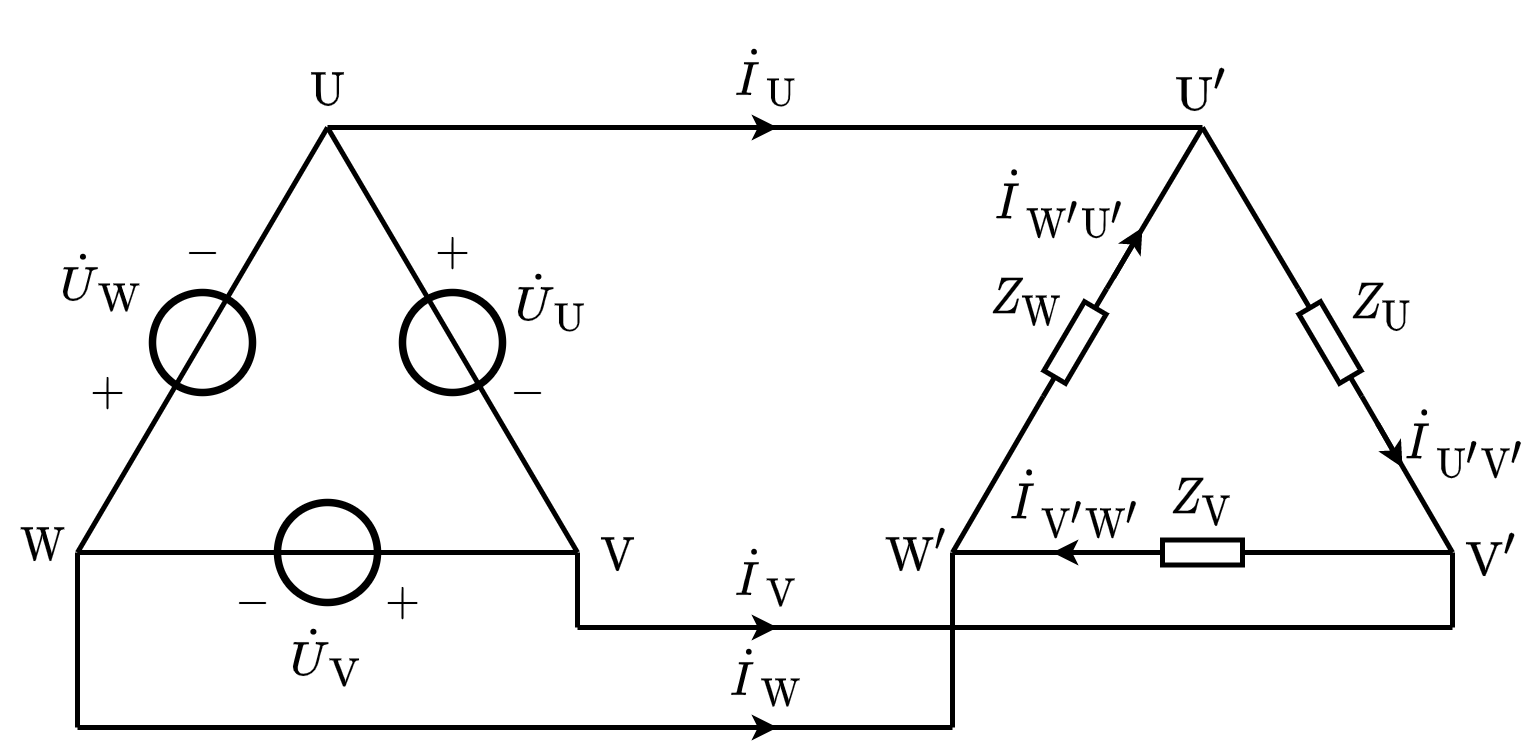

The diagram above was exported from draw.io. Its source (the exported page's mxGraphModel, read from the mxfile embedded in the PNG):
<mxGraphModel dx="314" dy="228" grid="1" gridSize="5" guides="1" tooltips="1" connect="1" arrows="1" fold="1" page="1" pageScale="1" pageWidth="827" pageHeight="1169" math="1" shadow="0">
  <root>
    <mxCell id="0" />
    <mxCell id="1" parent="0" />
    <mxCell id="xHv-iX4G9i6xP9TIUUoD-20" value="" style="ellipse;whiteSpace=wrap;html=1;aspect=fixed;labelBorderColor=none;fontSize=8;strokeColor=default;strokeWidth=1.5;fillColor=none;" vertex="1" parent="1">
      <mxGeometry x="175" y="93" width="20" height="20" as="geometry" />
    </mxCell>
    <mxCell id="xHv-iX4G9i6xP9TIUUoD-24" value="" style="endArrow=none;html=1;rounded=0;fontSize=8;" edge="1" parent="1">
      <mxGeometry width="50" height="50" relative="1" as="geometry">
        <mxPoint x="110" y="145" as="sourcePoint" />
        <mxPoint x="160" y="60" as="targetPoint" />
      </mxGeometry>
    </mxCell>
    <mxCell id="xHv-iX4G9i6xP9TIUUoD-4" value="" style="ellipse;whiteSpace=wrap;html=1;aspect=fixed;labelBorderColor=none;fontSize=8;strokeColor=default;strokeWidth=1.5;fillColor=none;" vertex="1" parent="1">
      <mxGeometry x="125" y="93" width="20" height="20" as="geometry" />
    </mxCell>
    <mxCell id="xHv-iX4G9i6xP9TIUUoD-5" value="" style="endArrow=none;html=1;rounded=0;fontSize=8;startSize=4;endSize=4;" edge="1" parent="1">
      <mxGeometry width="50" height="50" relative="1" as="geometry">
        <mxPoint x="210" y="145" as="sourcePoint" />
        <mxPoint x="160" y="60" as="targetPoint" />
      </mxGeometry>
    </mxCell>
    <mxCell id="xHv-iX4G9i6xP9TIUUoD-12" value="" style="ellipse;whiteSpace=wrap;html=1;aspect=fixed;labelBorderColor=none;fontSize=8;strokeColor=default;strokeWidth=1.5;fillColor=none;" vertex="1" parent="1">
      <mxGeometry x="150" y="135" width="20" height="20" as="geometry" />
    </mxCell>
    <mxCell id="xHv-iX4G9i6xP9TIUUoD-13" value="" style="endArrow=none;html=1;rounded=0;fontSize=8;startSize=4;endSize=4;" edge="1" parent="1">
      <mxGeometry width="50" height="50" relative="1" as="geometry">
        <mxPoint x="110" y="145" as="sourcePoint" />
        <mxPoint x="210" y="145" as="targetPoint" />
      </mxGeometry>
    </mxCell>
    <mxCell id="xHv-iX4G9i6xP9TIUUoD-14" value="\(\dot{U}_\mathrm{W}\)" style="text;html=1;resizable=1;autosize=1;align=center;verticalAlign=middle;points=[];fillColor=none;strokeColor=none;rounded=0;comic=0;movable=1;rotatable=1;deletable=1;editable=1;connectable=0;fontSize=8;" vertex="1" parent="1">
      <mxGeometry x="105" y="80.5" width="20" height="20" as="geometry" />
    </mxCell>
    <mxCell id="xHv-iX4G9i6xP9TIUUoD-49" value="" style="endArrow=classic;html=1;rounded=0;startSize=2;endSize=2;fontSize=8;" edge="1" parent="1">
      <mxGeometry width="50" height="50" relative="1" as="geometry">
        <mxPoint x="235" y="60" as="sourcePoint" />
        <mxPoint x="250" y="60" as="targetPoint" />
      </mxGeometry>
    </mxCell>
    <mxCell id="xHv-iX4G9i6xP9TIUUoD-50" value="$$\dot{I}_\mathrm{U}$$" style="text;html=1;align=center;verticalAlign=middle;resizable=1;points=[];autosize=1;strokeColor=none;fillColor=none;fontSize=8;movable=1;rotatable=1;deletable=1;editable=1;connectable=1;" vertex="1" parent="1">
      <mxGeometry x="235" y="40" width="25" height="20" as="geometry" />
    </mxCell>
    <mxCell id="xHv-iX4G9i6xP9TIUUoD-53" value="" style="endArrow=classic;html=1;rounded=0;startSize=2;endSize=2;fontSize=8;" edge="1" parent="1">
      <mxGeometry width="50" height="50" relative="1" as="geometry">
        <mxPoint x="225" y="180" as="sourcePoint" />
        <mxPoint x="250" y="180" as="targetPoint" />
      </mxGeometry>
    </mxCell>
    <mxCell id="xHv-iX4G9i6xP9TIUUoD-55" value="" style="endArrow=classic;html=1;rounded=0;startSize=2;endSize=2;fontSize=8;" edge="1" parent="1">
      <mxGeometry width="50" height="50" relative="1" as="geometry">
        <mxPoint x="230" y="160" as="sourcePoint" />
        <mxPoint x="250" y="160" as="targetPoint" />
      </mxGeometry>
    </mxCell>
    <mxCell id="xHv-iX4G9i6xP9TIUUoD-57" value="\(\dot{U}_\mathrm{U}\)" style="text;html=1;resizable=1;autosize=1;align=center;verticalAlign=middle;points=[];fillColor=none;strokeColor=none;rounded=0;comic=0;movable=1;rotatable=1;deletable=1;editable=1;connectable=0;fontSize=8;" vertex="1" parent="1">
      <mxGeometry x="195" y="85" width="20" height="20" as="geometry" />
    </mxCell>
    <mxCell id="xHv-iX4G9i6xP9TIUUoD-58" value="\(\dot{U}_\mathrm{V}\)" style="text;html=1;resizable=1;autosize=1;align=center;verticalAlign=middle;points=[];fillColor=none;strokeColor=none;rounded=0;comic=0;movable=1;rotatable=1;deletable=1;editable=1;connectable=0;fontSize=8;" vertex="1" parent="1">
      <mxGeometry x="150" y="156" width="20" height="20" as="geometry" />
    </mxCell>
    <mxCell id="xHv-iX4G9i6xP9TIUUoD-59" value="" style="endArrow=none;html=1;rounded=0;fontSize=8;" edge="1" parent="1">
      <mxGeometry width="50" height="50" relative="1" as="geometry">
        <mxPoint x="160" y="60" as="sourcePoint" />
        <mxPoint x="335" y="60" as="targetPoint" />
      </mxGeometry>
    </mxCell>
    <mxCell id="xHv-iX4G9i6xP9TIUUoD-60" value="" style="endArrow=none;html=1;rounded=0;fontSize=8;" edge="1" parent="1">
      <mxGeometry width="50" height="50" relative="1" as="geometry">
        <mxPoint x="210" y="145" as="sourcePoint" />
        <mxPoint x="210" y="160" as="targetPoint" />
      </mxGeometry>
    </mxCell>
    <mxCell id="xHv-iX4G9i6xP9TIUUoD-62" value="" style="endArrow=none;html=1;rounded=0;fontSize=8;" edge="1" parent="1">
      <mxGeometry width="50" height="50" relative="1" as="geometry">
        <mxPoint x="110" y="145" as="sourcePoint" />
        <mxPoint x="110" y="180" as="targetPoint" />
      </mxGeometry>
    </mxCell>
    <mxCell id="xHv-iX4G9i6xP9TIUUoD-63" value="" style="endArrow=none;html=1;rounded=0;fontSize=8;" edge="1" parent="1">
      <mxGeometry width="50" height="50" relative="1" as="geometry">
        <mxPoint x="210" y="160" as="sourcePoint" />
        <mxPoint x="385" y="160" as="targetPoint" />
      </mxGeometry>
    </mxCell>
    <mxCell id="xHv-iX4G9i6xP9TIUUoD-64" value="" style="endArrow=none;html=1;rounded=0;fontSize=8;" edge="1" parent="1">
      <mxGeometry width="50" height="50" relative="1" as="geometry">
        <mxPoint x="110" y="180" as="sourcePoint" />
        <mxPoint x="285" y="180" as="targetPoint" />
      </mxGeometry>
    </mxCell>
    <mxCell id="xHv-iX4G9i6xP9TIUUoD-65" value="&lt;font style=&quot;font-size: 8px&quot;&gt;$$\mathrm{U}$$&lt;/font&gt;" style="text;html=1;align=center;verticalAlign=middle;resizable=1;points=[];autosize=1;strokeColor=none;fillColor=none;fontSize=8;movable=1;rotatable=1;deletable=1;editable=1;connectable=0;" vertex="1" parent="1">
      <mxGeometry x="150" y="45" width="20" height="15" as="geometry" />
    </mxCell>
    <mxCell id="xHv-iX4G9i6xP9TIUUoD-73" value="" style="endArrow=none;html=1;rounded=0;fontSize=8;startSize=4;endSize=4;exitX=1;exitY=0.5;exitDx=0;exitDy=0;exitPerimeter=0;" edge="1" parent="1" source="xHv-iX4G9i6xP9TIUUoD-29">
      <mxGeometry width="50" height="50" relative="1" as="geometry">
        <mxPoint x="335" y="80" as="sourcePoint" />
        <mxPoint x="335" y="60" as="targetPoint" />
      </mxGeometry>
    </mxCell>
    <mxCell id="xHv-iX4G9i6xP9TIUUoD-75" value="" style="endArrow=none;html=1;rounded=0;fontSize=8;entryX=0;entryY=0.5;entryDx=0;entryDy=0;entryPerimeter=0;" edge="1" parent="1" target="xHv-iX4G9i6xP9TIUUoD-29">
      <mxGeometry width="50" height="50" relative="1" as="geometry">
        <mxPoint x="285" y="145" as="sourcePoint" />
        <mxPoint x="335" y="100" as="targetPoint" />
      </mxGeometry>
    </mxCell>
    <mxCell id="xHv-iX4G9i6xP9TIUUoD-83" value="" style="endArrow=none;html=1;rounded=0;fontSize=8;startSize=4;endSize=4;exitX=0;exitY=0.5;exitDx=0;exitDy=0;exitPerimeter=0;" edge="1" parent="1" source="xHv-iX4G9i6xP9TIUUoD-97">
      <mxGeometry width="50" height="50" relative="1" as="geometry">
        <mxPoint x="285" y="145" as="sourcePoint" />
        <mxPoint x="385" y="145" as="targetPoint" />
      </mxGeometry>
    </mxCell>
    <mxCell id="xHv-iX4G9i6xP9TIUUoD-84" value="\(\dot{I}_\mathrm{W'U'}\)" style="text;html=1;resizable=1;autosize=1;align=center;verticalAlign=middle;points=[];fillColor=none;strokeColor=none;rounded=0;comic=0;movable=1;rotatable=1;deletable=1;editable=1;connectable=0;fontSize=8;" vertex="1" parent="1">
      <mxGeometry x="292" y="65" width="30" height="20" as="geometry" />
    </mxCell>
    <mxCell id="xHv-iX4G9i6xP9TIUUoD-85" value="\(\dot{I}_\mathrm{U'V'}\)" style="text;html=1;resizable=1;autosize=1;align=center;verticalAlign=middle;points=[];fillColor=none;strokeColor=none;rounded=0;comic=0;movable=1;rotatable=1;deletable=1;editable=1;connectable=0;fontSize=8;" vertex="1" parent="1">
      <mxGeometry x="375" y="112.5" width="25" height="20" as="geometry" />
    </mxCell>
    <mxCell id="xHv-iX4G9i6xP9TIUUoD-86" value="\(\dot{I}_\mathrm{V'W'}\)" style="text;html=1;resizable=1;autosize=1;align=center;verticalAlign=middle;points=[];fillColor=none;strokeColor=none;rounded=0;comic=0;movable=1;rotatable=1;deletable=1;editable=1;connectable=0;fontSize=8;" vertex="1" parent="1">
      <mxGeometry x="297" y="125" width="25" height="20" as="geometry" />
    </mxCell>
    <mxCell id="xHv-iX4G9i6xP9TIUUoD-87" value="" style="endArrow=none;html=1;rounded=0;fontSize=8;" edge="1" parent="1">
      <mxGeometry width="50" height="50" relative="1" as="geometry">
        <mxPoint x="385" y="145" as="sourcePoint" />
        <mxPoint x="385" y="160" as="targetPoint" />
      </mxGeometry>
    </mxCell>
    <mxCell id="xHv-iX4G9i6xP9TIUUoD-88" value="&lt;font style=&quot;font-size: 8px&quot;&gt;$$\mathrm{U}'$$&lt;/font&gt;" style="text;html=1;align=center;verticalAlign=middle;resizable=1;points=[];autosize=1;strokeColor=none;fillColor=none;connectable=0;movable=1;rotatable=1;deletable=1;editable=1;fontSize=8;allowArrows=0;" vertex="1" parent="1">
      <mxGeometry x="325" y="45" width="20" height="15" as="geometry" />
    </mxCell>
    <mxCell id="xHv-iX4G9i6xP9TIUUoD-29" value="" style="pointerEvents=1;verticalLabelPosition=bottom;shadow=0;dashed=0;align=center;html=1;verticalAlign=top;shape=mxgraph.electrical.resistors.resistor_1;fontSize=8;direction=north;rotation=30.47;" vertex="1" parent="1">
      <mxGeometry x="307" y="90.5" width="5" height="25" as="geometry" />
    </mxCell>
    <mxCell id="xHv-iX4G9i6xP9TIUUoD-97" value="" style="pointerEvents=1;verticalLabelPosition=bottom;shadow=0;dashed=0;align=center;html=1;verticalAlign=top;shape=mxgraph.electrical.resistors.resistor_1;fontSize=8;direction=north;rotation=-90;" vertex="1" parent="1">
      <mxGeometry x="332.5" y="132.5" width="5" height="25" as="geometry" />
    </mxCell>
    <mxCell id="xHv-iX4G9i6xP9TIUUoD-99" value="" style="endArrow=none;html=1;rounded=0;fontSize=8;entryX=1;entryY=0.5;entryDx=0;entryDy=0;entryPerimeter=0;" edge="1" parent="1" target="xHv-iX4G9i6xP9TIUUoD-97">
      <mxGeometry width="50" height="50" relative="1" as="geometry">
        <mxPoint x="285" y="145" as="sourcePoint" />
        <mxPoint x="335" y="105" as="targetPoint" />
      </mxGeometry>
    </mxCell>
    <mxCell id="xHv-iX4G9i6xP9TIUUoD-101" value="" style="endArrow=none;html=1;rounded=0;fontSize=8;" edge="1" parent="1">
      <mxGeometry width="50" height="50" relative="1" as="geometry">
        <mxPoint x="285" y="180" as="sourcePoint" />
        <mxPoint x="285" y="145" as="targetPoint" />
      </mxGeometry>
    </mxCell>
    <mxCell id="xHv-iX4G9i6xP9TIUUoD-102" value="$$Z_\mathrm{U}$$" style="text;html=1;align=center;verticalAlign=middle;resizable=1;points=[];autosize=1;strokeColor=none;fillColor=none;fontSize=8;movable=1;rotatable=1;deletable=1;editable=1;connectable=1;" vertex="1" parent="1">
      <mxGeometry x="362" y="86" width="17" height="20" as="geometry" />
    </mxCell>
    <mxCell id="xHv-iX4G9i6xP9TIUUoD-105" value="&lt;font style=&quot;font-size: 8px&quot;&gt;$$\mathrm{V}$$&lt;/font&gt;" style="text;html=1;align=center;verticalAlign=middle;resizable=1;points=[];autosize=1;strokeColor=none;fillColor=none;fontSize=8;movable=1;rotatable=1;deletable=1;editable=1;connectable=0;" vertex="1" parent="1">
      <mxGeometry x="210" y="136" width="15" height="20" as="geometry" />
    </mxCell>
    <mxCell id="xHv-iX4G9i6xP9TIUUoD-106" value="&lt;font style=&quot;font-size: 8px&quot;&gt;$$\mathrm{W}$$&lt;/font&gt;" style="text;html=1;align=center;verticalAlign=middle;resizable=1;points=[];autosize=1;strokeColor=none;fillColor=none;fontSize=8;movable=1;rotatable=1;deletable=1;editable=1;connectable=0;" vertex="1" parent="1">
      <mxGeometry x="95" y="134.25" width="15" height="20" as="geometry" />
    </mxCell>
    <mxCell id="xHv-iX4G9i6xP9TIUUoD-108" value="&lt;font style=&quot;font-size: 8px&quot;&gt;$$\mathrm{W}'$$&lt;/font&gt;" style="text;html=1;align=center;verticalAlign=middle;resizable=1;points=[];autosize=1;strokeColor=none;fillColor=none;fontSize=8;movable=1;rotatable=1;deletable=1;editable=1;connectable=0;allowArrows=0;" vertex="1" parent="1">
      <mxGeometry x="270" y="135" width="15" height="20" as="geometry" />
    </mxCell>
    <mxCell id="xHv-iX4G9i6xP9TIUUoD-109" value="&lt;font style=&quot;font-size: 8px&quot;&gt;$$\mathrm{V}'$$&lt;/font&gt;" style="text;html=1;align=center;verticalAlign=middle;resizable=1;points=[];autosize=1;strokeColor=none;fillColor=none;fontSize=8;movable=1;rotatable=1;deletable=1;editable=1;connectable=0;allowArrows=0;" vertex="1" parent="1">
      <mxGeometry x="385" y="136" width="15" height="20" as="geometry" />
    </mxCell>
    <mxCell id="xHv-iX4G9i6xP9TIUUoD-110" value="$$Z_\mathrm{W}$$" style="text;html=1;align=center;verticalAlign=middle;resizable=1;points=[];autosize=1;strokeColor=none;fillColor=none;fontSize=8;movable=1;rotatable=1;deletable=1;editable=1;connectable=1;" vertex="1" parent="1">
      <mxGeometry x="287" y="85" width="25" height="20" as="geometry" />
    </mxCell>
    <mxCell id="xHv-iX4G9i6xP9TIUUoD-111" value="$$Z_\mathrm{V}$$" style="text;html=1;align=center;verticalAlign=middle;resizable=1;points=[];autosize=1;strokeColor=none;fillColor=none;fontSize=8;movable=1;rotatable=1;deletable=1;editable=1;connectable=1;" vertex="1" parent="1">
      <mxGeometry x="325" y="125" width="20" height="20" as="geometry" />
    </mxCell>
    <mxCell id="xHv-iX4G9i6xP9TIUUoD-126" value="$$\dot{I}_\mathrm{V}$$" style="text;html=1;align=center;verticalAlign=middle;resizable=1;points=[];autosize=1;strokeColor=none;fillColor=none;fontSize=8;movable=1;rotatable=1;deletable=1;editable=1;connectable=1;" vertex="1" parent="1">
      <mxGeometry x="235" y="140" width="25" height="20" as="geometry" />
    </mxCell>
    <mxCell id="xHv-iX4G9i6xP9TIUUoD-127" value="$$\dot{I}_\mathrm{W}$$" style="text;html=1;align=center;verticalAlign=middle;resizable=1;points=[];autosize=1;strokeColor=none;fillColor=none;fontSize=8;movable=1;rotatable=1;deletable=1;editable=1;connectable=1;" vertex="1" parent="1">
      <mxGeometry x="235" y="160" width="25" height="20" as="geometry" />
    </mxCell>
    <mxCell id="xHv-iX4G9i6xP9TIUUoD-132" value="$$+$$" style="text;html=1;resizable=1;autosize=1;align=center;verticalAlign=middle;points=[];fillColor=none;strokeColor=none;rounded=0;movable=1;rotatable=1;deletable=1;editable=1;connectable=0;fontSize=8;" vertex="1" parent="1">
      <mxGeometry x="170" y="150" width="10" height="10" as="geometry" />
    </mxCell>
    <mxCell id="xHv-iX4G9i6xP9TIUUoD-133" value="$$-$$" style="text;resizable=1;autosize=1;align=center;verticalAlign=middle;points=[];fillColor=none;strokeColor=none;rounded=0;html=1;imageAspect=1;noLabel=0;recursiveResize=1;expand=1;editable=1;movable=1;rotatable=1;deletable=1;connectable=0;comic=0;fontSize=8;" vertex="1" parent="1">
      <mxGeometry x="140" y="150" width="10" height="10" as="geometry" />
    </mxCell>
    <mxCell id="xHv-iX4G9i6xP9TIUUoD-134" value="$$-$$" style="text;resizable=1;autosize=1;align=center;verticalAlign=middle;points=[];fillColor=none;strokeColor=none;rounded=0;html=1;imageAspect=1;noLabel=0;recursiveResize=1;expand=1;editable=1;movable=1;rotatable=1;deletable=1;connectable=0;comic=0;fontSize=8;" vertex="1" parent="1">
      <mxGeometry x="195" y="107.5" width="10" height="10" as="geometry" />
    </mxCell>
    <mxCell id="xHv-iX4G9i6xP9TIUUoD-135" value="$$-$$" style="text;resizable=1;autosize=1;align=center;verticalAlign=middle;points=[];fillColor=none;strokeColor=none;rounded=0;html=1;imageAspect=1;noLabel=0;recursiveResize=1;expand=1;editable=1;movable=1;rotatable=1;deletable=1;connectable=0;comic=0;fontSize=8;" vertex="1" parent="1">
      <mxGeometry x="130" y="80" width="10" height="10" as="geometry" />
    </mxCell>
    <mxCell id="xHv-iX4G9i6xP9TIUUoD-136" value="$$+$$" style="text;html=1;resizable=1;autosize=1;align=center;verticalAlign=middle;points=[];fillColor=none;strokeColor=none;rounded=0;movable=1;rotatable=1;deletable=1;editable=1;connectable=0;fontSize=8;" vertex="1" parent="1">
      <mxGeometry x="180" y="80" width="10" height="10" as="geometry" />
    </mxCell>
    <mxCell id="xHv-iX4G9i6xP9TIUUoD-137" value="$$+$$" style="text;html=1;resizable=1;autosize=1;align=center;verticalAlign=middle;points=[];fillColor=none;strokeColor=none;rounded=0;movable=1;rotatable=1;deletable=1;editable=1;connectable=0;fontSize=8;" vertex="1" parent="1">
      <mxGeometry x="111" y="107.5" width="10" height="10" as="geometry" />
    </mxCell>
    <mxCell id="xHv-iX4G9i6xP9TIUUoD-141" value="" style="endArrow=none;html=1;rounded=0;fontSize=8;startSize=4;endSize=4;exitX=1;exitY=0.5;exitDx=0;exitDy=0;exitPerimeter=0;" edge="1" parent="1" source="xHv-iX4G9i6xP9TIUUoD-143">
      <mxGeometry width="50" height="50" relative="1" as="geometry">
        <mxPoint x="340" y="85" as="sourcePoint" />
        <mxPoint x="335" y="60" as="targetPoint" />
      </mxGeometry>
    </mxCell>
    <mxCell id="xHv-iX4G9i6xP9TIUUoD-142" value="" style="endArrow=none;html=1;rounded=0;fontSize=8;entryX=0;entryY=0.5;entryDx=0;entryDy=0;entryPerimeter=0;" edge="1" parent="1" target="xHv-iX4G9i6xP9TIUUoD-143">
      <mxGeometry width="50" height="50" relative="1" as="geometry">
        <mxPoint x="385" y="145" as="sourcePoint" />
        <mxPoint x="340" y="105" as="targetPoint" />
      </mxGeometry>
    </mxCell>
    <mxCell id="xHv-iX4G9i6xP9TIUUoD-143" value="" style="pointerEvents=1;verticalLabelPosition=bottom;shadow=0;dashed=0;align=center;html=1;verticalAlign=top;shape=mxgraph.electrical.resistors.resistor_1;fontSize=8;direction=north;rotation=329.53;" vertex="1" parent="1">
      <mxGeometry x="358" y="90.5" width="5" height="25" as="geometry" />
    </mxCell>
    <mxCell id="xHv-iX4G9i6xP9TIUUoD-145" value="" style="endArrow=classic;html=1;rounded=0;startSize=2;endSize=2;" edge="1" parent="1">
      <mxGeometry width="50" height="50" relative="1" as="geometry">
        <mxPoint x="320" y="145" as="sourcePoint" />
        <mxPoint x="305" y="145" as="targetPoint" />
      </mxGeometry>
    </mxCell>
    <mxCell id="xHv-iX4G9i6xP9TIUUoD-146" value="" style="endArrow=classic;html=1;rounded=0;startSize=2;endSize=2;" edge="1" parent="1">
      <mxGeometry width="50" height="50" relative="1" as="geometry">
        <mxPoint x="370" y="119.2" as="sourcePoint" />
        <mxPoint x="375" y="128" as="targetPoint" />
      </mxGeometry>
    </mxCell>
    <mxCell id="xHv-iX4G9i6xP9TIUUoD-148" value="" style="endArrow=classic;html=1;rounded=0;startSize=2;endSize=2;" edge="1" parent="1">
      <mxGeometry width="50" height="50" relative="1" as="geometry">
        <mxPoint x="317.2" y="90" as="sourcePoint" />
        <mxPoint x="323" y="80" as="targetPoint" />
      </mxGeometry>
    </mxCell>
  </root>
</mxGraphModel>